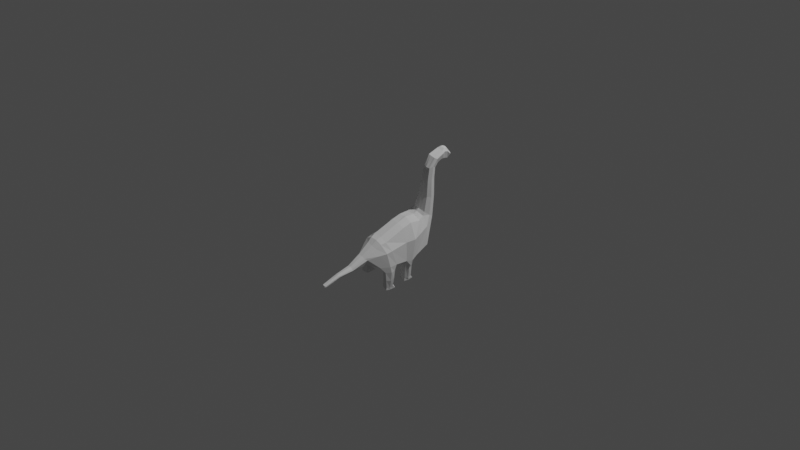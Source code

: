# Source: dino.blend  (saved by Blender 2.90.8; exported with 4.5.12 LTS)
import bpy
from mathutils import Matrix  # noqa: F401  (used for matrix-valued properties, if any)

bpy.ops.wm.read_factory_settings(use_empty=True)
scene = bpy.context.scene
scene.name = 'Scene'

# ---- collections
col_collection = bpy.data.collections.new('Collection'); scene.collection.children.link(col_collection)
col_collection_2 = bpy.data.collections.new('Collection 2'); scene.collection.children.link(col_collection_2)

# ---- world
world_world = bpy.data.worlds.new('World'); scene.world = world_world
world_world.use_nodes = True; world_world.node_tree.nodes.clear()
_N = world_world.node_tree.nodes; _L = world_world.node_tree.links
n0 = _N.new('ShaderNodeOutputWorld'); n0.name = 'World Output'; n0.location = (300, 300)
n1 = _N.new('ShaderNodeBackground'); n1.name = 'Background'; n1.location = (10, 300)
n1.inputs[0].default_value = (0.05088, 0.05088, 0.05088, 1.0)
_L.new(n1.outputs[0], n0.inputs[0])
n0.is_active_output = True
world_world.color = (0.05088, 0.05088, 0.05088)
world_world.use_sun_shadow = False
world_world.sun_shadow_jitter_overblur = 0.0

# ---- cameras
cam_camera = bpy.data.cameras.new('Camera')
cam_camera.clip_end = 100.0
cam_camera.ortho_scale = 7.314

# ---- lights
light_light = bpy.data.lights.new('Light', 'POINT')
light_light.transmission_factor = 0.0
light_light.energy = 1000.0
light_light.shadow_soft_size = 0.1
light_light.shadow_maximum_resolution = 0.006
light_light.use_absolute_resolution = True

# ---- meshes
me_plane = bpy.data.meshes.new('Plane')
me_plane.from_pydata([(-0.2485, -0.9924, 0.0), (0.04727, -0.967, 0.0), (-0.4591, -0.2977, 0.0), (-0.02148, -0.09563, 0.0), (0.4172, -0.02999, 0.0), (0.3736, -0.9134, 0.0), (-0.5657, -0.9612, 0.0), (-0.6725, -0.4362, 0.0), (0.4969, 0.02142, 0.0), (0.6804, -0.7613, 0.0), (0.5332, 0.08557, 0.0), (0.8769, -0.09942, 0.0), (0.5012, 0.8571, 0.0), (0.7826, 0.8612, 0.0), (0.601, 1.373, 0.0009097), (0.7689, 1.216, 0.0), (0.7271, 1.118, 0.0), (0.4926, 1.143, 0.0), (0.8094, 1.477, 0.008219), (0.821, 1.257, 0.001017), (0.8851, 0.4197, 0.0), (0.5381, 0.4223, 0.0), (0.8632, 1.513, 0.008246), (0.8863, 1.268, 0.001025), (0.9431, 1.516, 0.0), (0.9421, 1.258, 0.004335), (1.062, 1.371, 0.0), (1.004, 1.258, 0.01533), (-0.7996, -0.8987, 0.0), (-0.9159, -0.6231, 0.0), (-1.168, -0.9219, -0.0003125), (-1.198, -0.7825, 0.0), (-1.504, -0.9562, 0.0), (-1.528, -0.8571, 0.0), (-1.817, -1.035, 0.0), (-1.866, -0.9966, -0.0008968), (-0.2488, -0.8407, -0.402), (0.573, 0.05828, -0.15), (-1.852, -0.9946, -0.03732), (-1.803, -1.033, -0.03823), (0.5896, -0.6343, -0.405), (0.5379, -0.02009, -0.16), (-0.6728, -0.4493, -0.1275), (-1.516, -0.8744, -0.04976), (-1.504, -0.954, -0.03435), (-0.6081, -0.8652, -0.2999), (-1.198, -0.8024, -0.06423), (0.3292, -0.8114, -0.4052), (-1.169, -0.9092, -0.04418), (-0.9161, -0.6336, -0.0903), (-0.7998, -0.8526, -0.07906), (1.004, 1.257, -0.07749), (1.045, 1.383, -0.08768), (0.9429, 1.273, -0.07747), (0.9429, 1.5, -0.05876), (0.8804, 1.282, -0.07747), (0.4234, -0.0786, -0.1956), (0.863, 1.516, -0.04785), (0.5834, 0.4244, -0.119), (0.7936, 0.4219, -0.1188), (0.8208, 1.278, -0.07747), (0.04706, -0.8695, -0.4052), (0.8092, 1.479, -0.07452), (0.518, 1.145, -0.07675), (0.6853, 1.12, -0.0786), (0.7327, 1.222, -0.07751), (-0.02169, -0.1281, -0.175), (0.6008, 1.375, -0.08789), (-0.4593, -0.3262, -0.1803), (0.7106, 0.8633, -0.09316), (0.5288, 0.8592, -0.09336), (0.7992, -0.08879, -0.1951), (-1.817, -1.034, -0.02202), (-1.522, -0.8661, -0.02604), (-1.866, -0.9955, -0.01996), (0.8631, 1.515, -0.02111), (0.8832, 1.275, -0.04005), (-1.504, -0.955, -0.01797), (0.4204, -0.05543, -0.1024), (-1.198, -0.7929, -0.03361), (-0.02159, -0.1126, -0.09163), (0.7449, 0.8623, -0.04876), (-0.5879, -0.8758, -0.1267), (0.8372, 0.4208, -0.06216), (0.5618, 0.4234, -0.06229), (-0.916, -0.6286, -0.04726), (-0.7997, -0.8704, -0.06895), (0.6009, 1.374, -0.04556), (-0.6727, -0.4431, -0.06671), (0.7499, 1.219, -0.04056), (0.04716, -0.8948, -0.1891), (1.004, 1.257, -0.03324), (0.8093, 1.478, -0.03508), (0.8362, -0.09385, -0.1021), (0.5184, -0.0003034, -0.08372), (0.9425, 1.266, -0.03848), (0.3504, -0.8388, -0.1891), (-1.169, -0.9208, -0.02327), (0.7052, 1.119, -0.04113), (-0.4592, -0.3126, -0.09436), (0.943, 1.507, -0.03075), (-0.2487, -0.8779, -0.1532), (0.8209, 1.268, -0.04006), (0.6329, -0.6807, -0.212), (0.5157, 0.8582, -0.04886), (0.5541, 0.07129, -0.07849), (0.5059, 1.144, -0.04017), (-0.2791, -1.001, -0.287), (-0.2792, -0.985, -0.414), (-0.4926, -0.9984, -0.365), (-0.4806, -0.9996, -0.2713), (-0.2496, -1.378, -0.2604), (-0.2497, -1.408, -0.4179), (-0.3968, -1.425, -0.3895), (-0.3885, -1.378, -0.2613), (-0.1165, -1.491, -0.2615), (-0.1614, -1.493, -0.419), (-0.3958, -1.496, -0.3943), (-0.3653, -1.491, -0.2494), (-0.449, -1.218, -0.3873), (-0.4387, -1.197, -0.2786), (-0.2657, -1.198, -0.2867), (-0.2658, -1.203, -0.4276), (0.06067, -0.9731, -0.387), (0.257, -0.9725, -0.387), (0.03427, -0.974, -0.2001), (0.2442, -0.972, -0.2001), (0.1418, -1.408, -0.3649), (0.3268, -1.414, -0.3649), (0.1418, -1.385, -0.2286), (0.3266, -1.356, -0.2286), (0.1489, -1.496, -0.3655), (0.3912, -1.494, -0.3655), (0.1681, -1.497, -0.2091), (0.4152, -1.495, -0.2091), (0.07622, -1.093, -0.2256), (0.2687, -1.095, -0.2256), (0.07947, -1.092, -0.3797), (0.263, -1.098, -0.3797), (-1.875, -1.025, 0.0), (0.6713, -0.006378, -0.2186), (-0.6447, -0.5611, -0.2513), (-1.504, -0.8976, -0.05406), (-1.188, -0.833, -0.08644), (-0.8656, -0.6599, -0.1344), (0.9429, 1.446, -0.09748), (0.6747, 0.4163, -0.1632), (0.8142, 1.436, -0.1064), (0.658, 1.353, -0.114), (0.5906, 1.179, -0.1081), (1.027, 1.373, -0.1138), (0.01035, -0.4181, -0.3236), (0.5604, -0.2059, -0.3153), (-1.856, -1.017, -0.04446), (0.3825, -0.324, -0.3355), (0.6077, 0.863, -0.1239), (-0.3884, -0.4833, -0.3255), (0.8705, 1.459, -0.0913), (-1.871, -1.021, -0.02284), (1.056, 1.376, -0.07007), (0.1836, -0.0126, 0.0), (0.1993, -0.9421, 0.0), (0.1867, -0.05754, -0.1741), (0.1732, -0.8732, -0.4454), (0.1884, -0.8687, -0.1891), (0.1852, -0.03612, -0.0752), (0.1436, -0.9916, -0.4424), (0.1321, -0.9731, -0.2001), (0.2288, -1.423, -0.3896), (0.2279, -1.371, -0.2286), (0.2618, -1.495, -0.3842), (0.2832, -1.496, -0.2091), (0.158, -1.098, -0.4165), (0.1659, -1.094, -0.2256), (0.1899, -0.3563, -0.3934), (-0.3991, -0.978, 0.0), (-0.5724, -0.3376, 0.0), (-0.5727, -0.3599, -0.1504), (-0.4204, -0.8463, -0.4035), (-0.5726, -0.3493, -0.07255), (-0.4102, -0.8721, -0.135), (-0.3794, -0.9926, -0.4277), (-0.3734, -1.002, -0.2812), (-0.3152, -1.44, -0.4126), (-0.311, -1.399, -0.2615), (-0.2932, -1.496, -0.4156), (-0.2259, -1.492, -0.2562), (-0.3502, -1.222, -0.4292), (-0.345, -1.209, -0.2847), (-0.5157, -0.5132, -0.3167)], [], [(77, 72, 39, 44), (103, 96, 47, 40), (78, 94, 41, 56), (178, 36, 108, 181), (92, 75, 57, 62), (104, 106, 63, 70), (165, 78, 56, 162), (79, 85, 49, 46), (89, 98, 64, 65), (82, 86, 50, 45), (90, 101, 36, 61), (87, 92, 62, 67), (75, 100, 54, 57), (154, 56, 41, 152), (141, 144, 49, 42), (157, 145, 53, 55), (95, 76, 55, 53), (93, 103, 40, 71), (140, 146, 59, 71), (159, 91, 51, 150), (85, 88, 42, 49), (147, 157, 55, 60), (158, 74, 38, 153), (100, 159, 52, 54), (86, 97, 48, 50), (148, 147, 60, 65), (146, 155, 69, 59), (91, 95, 53, 51), (102, 89, 65, 60), (84, 104, 70, 58), (81, 83, 59, 69), (174, 163, 61, 151), (179, 99, 68, 177), (149, 148, 65, 64), (156, 151, 61, 36), (97, 77, 44, 48), (142, 153, 38, 43), (76, 102, 60, 55), (98, 81, 69, 64), (163, 47, 124, 166), (144, 143, 46, 49), (74, 73, 43, 38), (73, 79, 46, 43), (143, 142, 43, 46), (155, 149, 64, 69), (83, 93, 71, 59), (105, 84, 58, 37), (94, 105, 37, 41), (106, 87, 67, 63), (145, 150, 51, 53), (99, 80, 66, 68), (189, 141, 42, 177), (152, 140, 71, 40), (2, 3, 80, 99), (17, 14, 87, 106), (8, 10, 105, 94), (10, 21, 84, 105), (20, 11, 93, 83), (33, 31, 79, 73), (35, 33, 73, 74), (161, 1, 90, 164), (16, 13, 81, 98), (23, 19, 102, 76), (30, 32, 77, 97), (176, 2, 99, 179), (13, 20, 83, 81), (21, 12, 104, 84), (19, 15, 89, 102), (27, 25, 95, 91), (28, 30, 97, 86), (24, 26, 159, 100), (139, 35, 74, 158), (29, 7, 88, 85), (26, 27, 91, 159), (11, 9, 103, 93), (25, 23, 76, 95), (22, 24, 100, 75), (14, 18, 92, 87), (1, 0, 101, 90), (6, 28, 86, 82), (15, 16, 98, 89), (31, 29, 85, 79), (160, 4, 78, 165), (12, 17, 106, 104), (18, 22, 75, 92), (175, 6, 82, 180), (4, 8, 94, 78), (9, 5, 96, 103), (32, 34, 72, 77), (120, 119, 113, 114), (180, 82, 110, 182), (36, 101, 107, 108), (82, 45, 109, 110), (184, 114, 118, 186), (122, 121, 111, 112), (188, 120, 114, 184), (187, 122, 112, 183), (186, 118, 117, 185), (183, 112, 116, 185), (114, 113, 117, 118), (112, 111, 115, 116), (181, 108, 122, 187), (182, 110, 120, 188), (108, 107, 121, 122), (110, 109, 119, 120), (173, 135, 129, 169), (164, 90, 125, 167), (47, 96, 126, 124), (90, 61, 123, 125), (129, 127, 131, 133), (135, 137, 127, 129), (138, 136, 130, 128), (172, 138, 128, 168), (171, 133, 131, 170), (128, 130, 134, 132), (168, 128, 132, 170), (169, 129, 133, 171), (166, 124, 138, 172), (124, 126, 136, 138), (125, 123, 137, 135), (167, 125, 135, 173), (34, 139, 158, 72), (41, 37, 140, 152), (178, 45, 141, 189), (54, 52, 150, 145), (70, 63, 149, 155), (48, 44, 142, 143), (50, 48, 143, 144), (44, 39, 153, 142), (68, 66, 151, 156), (63, 67, 148, 149), (162, 174, 151, 66), (58, 70, 155, 146), (67, 62, 147, 148), (72, 158, 153, 39), (62, 57, 157, 147), (159, 150, 52), (37, 58, 146, 140), (57, 54, 145, 157), (45, 50, 144, 141), (47, 154, 152, 40), (56, 154, 174, 162), (126, 167, 173, 136), (123, 166, 172, 137), (130, 169, 171, 134), (127, 168, 170, 131), (134, 171, 170, 132), (137, 172, 168, 127), (96, 164, 167, 126), (136, 173, 169, 130), (3, 160, 165, 80), (5, 161, 164, 96), (61, 163, 166, 123), (154, 47, 163, 174), (80, 165, 162, 66), (36, 178, 189, 156), (107, 182, 188, 121), (109, 181, 187, 119), (113, 183, 185, 117), (115, 186, 185, 116), (119, 187, 183, 113), (121, 188, 184, 111), (111, 184, 186, 115), (101, 180, 182, 107), (0, 175, 180, 101), (7, 176, 179, 88), (156, 189, 177, 68), (88, 179, 177, 42), (45, 178, 181, 109)])
_uv = me_plane.uv_layers.new(name='UVMap')
_uv.uv.foreach_set('vector', [0.0, 0.0, 0.0, 0.0, 0.0, 0.0, 0.0, 0.0, 0.0, 0.0, 0.0, 0.0, 0.0, 0.0, 0.0, 0.0, 0.0, 0.0, 0.0, 0.0, 0.0, 0.0, 0.0, 0.0, 0.0, 0.0, 0.0, 0.0, 0.0, 0.0, 0.0, 0.0, 0.0, 0.0, 0.0, 0.0, 0.0, 0.0, 0.0, 0.0, 0.0, 0.0, 0.0, 0.0, 0.0, 0.0, 0.0, 0.0, 0.0, 0.0, 0.0, 0.0, 0.0, 0.0, 0.0, 0.0, 0.0, 0.0, 0.0, 0.0, 0.0, 0.0, 0.0, 0.0, 0.0, 0.0, 0.0, 0.0, 0.0, 0.0, 0.0, 0.0, 0.0, 0.0, 0.0, 0.0, 0.0, 0.0, 0.0, 0.0, 0.0, 0.0, 0.0, 0.0, 0.0, 0.0, 0.0, 0.0, 0.0, 0.0, 0.0, 0.0, 0.0, 0.0, 0.0, 0.0, 0.0, 0.0, 0.0, 0.0, 0.0, 0.0, 0.0, 0.0, 0.0, 0.0, 0.0, 0.0, 0.0, 0.0, 0.0, 0.0, 0.0, 0.0, 0.0, 0.0, 0.0, 0.0, 0.0, 0.0, 0.0, 0.0, 0.0, 0.0, 0.0, 0.0, 0.0, 0.0, 0.0, 0.0, 0.0, 0.0, 0.0, 0.0, 0.0, 0.0, 0.0, 0.0, 0.0, 0.0, 0.0, 0.0, 0.0, 0.0, 0.0, 0.0, 0.0, 0.0, 0.0, 0.0, 0.0, 0.0, 0.0, 0.0, 0.0, 0.0, 0.0, 0.0, 0.0, 0.0, 0.0, 0.0, 0.0, 0.0, 0.0, 0.0, 0.0, 0.0, 0.0, 0.0, 0.0, 0.0, 0.0, 0.0, 0.0, 0.0, 0.0, 0.0, 0.0, 0.0, 0.0, 0.0, 0.0, 0.0, 0.0, 0.0, 0.0, 0.0, 0.0, 0.0, 0.0, 0.0, 0.0, 0.0, 0.0, 0.0, 0.0, 0.0, 0.0, 0.0, 0.0, 0.0, 0.0, 0.0, 0.0, 0.0, 0.0, 0.0, 0.0, 0.0, 0.0, 0.0, 0.0, 0.0, 0.0, 0.0, 0.0, 0.0, 0.0, 0.0, 0.0, 0.0, 0.0, 0.0, 0.0, 0.0, 0.0, 0.0, 0.0, 0.0, 0.0, 0.0, 0.0, 0.0, 0.0, 0.0, 0.0, 0.0, 0.0, 0.0, 0.0, 0.0, 0.0, 0.0, 0.0, 0.0, 0.0, 0.0, 0.0, 0.0, 0.0, 0.0, 0.0, 0.0, 0.0, 0.0, 0.0, 0.0, 0.0, 0.0, 0.0, 0.0, 0.0, 0.0, 0.0, 0.0, 0.0, 0.0, 0.0, 0.0, 0.0, 0.0, 0.0, 0.0, 0.0, 0.0, 0.0, 0.0, 0.0, 0.0, 0.0, 0.0, 0.0, 0.0, 0.0, 0.0, 0.0, 0.0, 0.0, 0.0, 0.0, 0.0, 0.0, 0.0, 0.0, 0.0, 0.0, 0.0, 0.0, 0.0, 0.0, 0.0, 0.0, 0.0, 0.0, 0.0, 0.0, 0.0, 0.0, 0.0, 0.0, 0.0, 0.0, 0.0, 0.0, 0.0, 0.0, 0.0, 0.0, 0.0, 0.0, 0.0, 0.0, 0.0, 0.0, 0.0, 0.0, 0.0, 0.0, 0.0, 0.0, 0.0, 0.0, 0.0, 0.0, 0.0, 0.0, 0.0, 0.0, 0.0, 0.0, 0.0, 0.0, 0.0, 0.0, 0.0, 0.0, 0.0, 0.0, 0.0, 0.0, 0.0, 0.0, 0.0, 0.0, 0.0, 0.0, 0.0, 0.0, 0.0, 0.0, 0.0, 0.0, 0.0, 0.0, 0.0, 0.0, 0.0, 0.0, 0.0, 0.0, 0.0, 0.0, 0.0, 0.0, 0.0, 0.0, 0.0, 0.0, 0.0, 0.0, 0.0, 0.0, 0.0, 0.0, 0.0, 0.0, 0.0, 0.0, 0.0, 0.0, 0.0, 0.0, 0.0, 0.0, 0.0, 0.0, 0.0, 0.0, 0.0, 0.0, 0.0, 0.0, 0.0, 0.0, 0.0, 0.0, 0.0, 0.0, 0.0, 0.0, 0.0, 0.0, 0.0, 0.0, 0.0, 0.0, 0.0, 0.0, 0.0, 0.0, 0.0, 0.0, 0.0, 0.0, 0.0, 0.0, 0.0, 0.0, 0.0, 0.0, 0.0, 0.0, 0.0, 0.0, 0.0, 0.0, 0.0, 0.0, 0.0, 0.0, 0.0, 0.0, 0.0, 0.0, 0.0, 0.0, 0.0, 0.0, 0.0, 0.0, 0.0, 0.0, 0.0, 0.0, 0.0, 0.0, 0.0, 0.0, 0.0, 0.0, 0.0, 0.0, 0.0, 0.0, 0.0, 0.0, 0.0, 0.0, 0.0, 0.0, 0.0, 0.0, 0.0, 0.0, 0.0, 0.0, 0.0, 0.0, 0.0, 0.0, 0.0, 0.0, 0.0, 0.0, 0.0, 0.0, 0.0, 0.0, 0.0, 0.0, 0.0, 0.0, 0.0, 0.0, 0.0, 0.0, 0.0, 0.0, 0.0, 0.0, 0.0, 0.0, 0.0, 0.0, 0.0, 0.0, 0.0, 0.0, 0.0, 0.0, 0.0, 0.0, 0.0, 0.0, 0.0, 0.0, 0.0, 0.0, 0.0, 0.0, 0.0, 0.0, 0.0, 0.0, 0.0, 0.0, 0.0, 0.0, 0.0, 0.0, 0.0, 0.0, 0.0, 0.0, 0.0, 0.0, 0.0, 0.0, 0.0, 0.0, 0.0, 0.0, 0.0, 0.0, 0.0, 0.0, 0.0, 0.0, 0.0, 0.0, 0.0, 0.0, 0.0, 0.0, 0.0, 0.0, 0.0, 0.0, 0.0, 0.0, 0.0, 0.0, 0.0, 0.0, 0.0, 0.0, 0.0, 0.0, 0.0, 0.0, 0.0, 0.0, 0.0, 0.0, 0.0, 0.0, 0.0, 0.0, 0.0, 0.0, 0.0, 0.0, 0.0, 0.0, 0.0, 0.0, 0.0, 0.0, 0.0, 0.0, 0.0, 0.0, 0.0, 0.0, 0.0, 0.0, 0.0, 0.0, 0.0, 0.0, 0.0, 0.0, 0.0, 0.0, 0.0, 0.0, 0.0, 0.0, 0.0, 0.0, 0.0, 0.0, 0.0, 0.0, 0.0, 0.0, 0.0, 0.0, 0.0, 0.0, 0.0, 0.0, 0.0, 0.0, 0.0, 0.0, 0.0, 0.0, 0.0, 0.0, 0.0, 0.0, 0.0, 0.0, 0.0, 0.0, 0.0, 0.0, 0.0, 0.0, 0.0, 0.0, 0.0, 0.0, 0.0, 0.0, 0.0, 0.0, 0.0, 0.0, 0.0, 0.0, 0.0, 0.0, 0.0, 0.0, 0.0, 0.0, 0.0, 0.0, 0.0, 0.0, 0.0, 0.0, 0.0, 0.0, 0.0, 0.0, 0.0, 0.0, 0.0, 0.0, 0.0, 0.0, 0.0, 0.0, 0.0, 0.0, 0.0, 0.0, 0.0, 0.0, 0.0, 0.0, 0.0, 0.0, 0.0, 0.0, 0.0, 0.0, 0.0, 0.0, 0.0, 0.0, 0.0, 0.0, 0.0, 0.0, 0.0, 0.0, 0.0, 0.0, 0.0, 0.0, 0.0, 0.0, 0.0, 0.0, 0.0, 0.0, 0.0, 0.0, 0.0, 0.0, 0.0, 0.0, 0.0, 0.0, 0.0, 0.0, 0.0, 0.0, 0.0, 0.0, 0.0, 0.0, 0.0, 0.0, 0.0, 0.0, 0.0, 0.0, 0.0, 0.0, 0.0, 0.0, 0.0, 0.0, 0.0, 0.0, 0.0, 0.0, 0.0, 0.0, 0.0, 0.0, 0.0, 0.0, 0.0, 0.0, 0.0, 0.0, 0.0, 0.0, 0.0, 0.0, 0.0, 0.0, 0.0, 0.0, 0.0, 0.0, 0.0, 0.0, 0.0, 0.0, 0.0, 0.0, 0.0, 0.0, 0.0, 0.0, 0.0, 0.0, 0.0, 0.0, 0.0, 0.0, 0.0, 0.0, 0.0, 0.0, 0.0, 0.0, 0.0, 0.0, 0.0, 0.0, 0.0, 0.0, 0.0, 0.0, 0.0, 0.0, 0.0, 0.0, 0.0, 0.0, 0.0, 0.0, 0.0, 0.0, 0.0, 0.0, 0.0, 0.0, 0.0, 0.0, 0.0, 0.0, 0.0, 0.0, 0.0, 0.0, 0.0, 0.0, 0.0, 0.0, 0.0, 0.0, 0.0, 0.0, 0.0, 0.0, 0.0, 0.0, 0.0, 0.0, 0.0, 0.0, 0.0, 0.0, 0.0, 0.0, 0.0, 0.0, 0.0, 0.0, 0.0, 0.0, 0.0, 0.0, 0.0, 0.0, 0.0, 0.0, 0.0, 0.0, 0.0, 0.0, 0.0, 0.0, 0.0, 0.0, 0.0, 0.0, 0.0, 0.0, 0.0, 0.0, 0.0, 0.0, 0.0, 0.0, 0.0, 0.0, 0.0, 0.0, 0.0, 0.0, 0.0, 0.0, 0.0, 0.0, 0.0, 0.0, 0.0, 0.0, 0.0, 0.0, 0.0, 0.0, 0.0, 0.0, 0.0, 0.0, 0.0, 0.0, 0.0, 0.0, 0.0, 0.0, 0.0, 0.0, 0.0, 0.0, 0.0, 0.0, 0.0, 0.0, 0.0, 0.0, 0.0, 0.0, 0.0, 0.0, 0.0, 0.0, 0.0, 0.0, 0.0, 0.0, 0.0, 0.0, 0.0, 0.0, 0.0, 0.0, 0.0, 0.0, 0.0, 0.0, 0.0, 0.0, 0.0, 0.0, 0.0, 0.0, 0.0, 0.0, 0.0, 0.0, 0.0, 0.0, 0.0, 0.0, 0.0, 0.0, 0.0, 0.0, 0.0, 0.0, 0.0, 0.0, 0.0, 0.0, 0.0, 0.0, 0.0, 0.0, 0.0, 0.0, 0.0, 0.0, 0.0, 0.0, 0.0, 0.0, 0.0, 0.0, 0.0, 0.0, 0.0, 0.0, 0.0, 0.0, 0.0, 0.0, 0.0, 0.0, 0.0, 0.0, 0.0, 0.0, 0.0, 0.0, 0.0, 0.0, 0.0, 0.0, 0.0, 0.0, 0.0, 0.0, 0.0, 0.0, 0.0, 0.0, 0.0, 0.0, 0.0, 0.0, 0.0, 0.0, 0.0, 0.0, 0.0, 0.0, 0.0, 0.0, 0.0, 0.0, 0.0, 0.0, 0.0, 0.0, 0.0, 0.0, 0.0, 0.0, 0.0, 0.0, 0.0, 0.0, 0.0, 0.0, 0.0, 0.0, 0.0, 0.0, 0.0, 0.0, 0.0, 0.0, 0.0, 0.0, 0.0, 0.0, 0.0, 0.0, 0.0, 0.0, 0.0, 0.0, 0.0, 0.0, 0.0, 0.0, 0.0, 0.0, 0.0, 0.0, 0.0, 0.0, 0.0, 0.0, 0.0, 0.0, 0.0, 0.0, 0.0, 0.0, 0.0, 0.0, 0.0, 0.0, 0.0, 0.0, 0.0, 0.0, 0.0, 0.0, 0.0, 0.0, 0.0, 0.0, 0.0, 0.0, 0.0, 0.0, 0.0, 0.0, 0.0, 0.0, 0.0, 0.0, 0.0, 0.0, 0.0, 0.0, 0.0, 0.0, 0.0, 0.0, 0.0, 0.0, 0.0, 0.0, 0.0, 0.0, 0.0, 0.0, 0.0, 0.0, 0.0, 0.0, 0.0, 0.0, 0.0, 0.0, 0.0, 0.0, 0.0, 0.0, 0.0, 0.0, 0.0, 0.0, 0.0, 0.0, 0.0, 0.0, 0.0, 0.0, 0.0, 0.0, 0.0, 0.0, 0.0, 0.0, 0.0, 0.0, 0.0, 0.0, 0.0, 0.0, 0.0, 0.0, 0.0, 0.0, 0.0, 0.0, 0.0, 0.0, 0.0, 0.0, 0.0, 0.0, 0.0, 0.0, 0.0, 0.0, 0.0, 0.0, 0.0, 0.0, 0.0, 0.0, 0.0, 0.0, 0.0, 0.0, 0.0, 0.0, 0.0, 0.0, 0.0, 0.0, 0.0, 0.0, 0.0, 0.0, 0.0, 0.0, 0.0, 0.0, 0.0, 0.0, 0.0, 0.0, 0.0, 0.0, 0.0, 0.0, 0.0, 0.0, 0.0, 0.0, 0.0, 0.0, 0.0, 0.0, 0.0, 0.0, 0.0, 0.0, 0.0, 0.0, 0.0, 0.0, 0.0, 0.0, 0.0, 0.0, 0.0, 0.0, 0.0, 0.0, 0.0, 0.0, 0.0, 0.0, 0.0, 0.0, 0.0, 0.0, 0.0, 0.0, 0.0, 0.0, 0.0, 0.0, 0.0, 0.0, 0.0, 0.0, 0.0, 0.0, 0.0, 0.0, 0.0, 0.0, 0.0, 0.0, 0.0, 0.0, 0.0, 0.0, 0.0, 0.0, 0.0, 0.0, 0.0, 0.0, 0.0, 0.0, 0.0, 0.0, 0.0, 0.0, 0.0, 0.0, 0.0, 0.0, 0.0, 0.0, 0.0, 0.0, 0.0, 0.0, 0.0, 0.0, 0.0, 0.0, 0.0, 0.0, 0.0, 0.0, 0.0, 0.0, 0.0, 0.0, 0.0, 0.0, 0.0, 0.0, 0.0, 0.0, 0.0, 0.0, 0.0, 0.0, 0.0, 0.0, 0.0, 0.0, 0.0, 0.0, 0.0, 0.0, 0.0, 0.0, 0.0, 0.0, 0.0, 0.0, 0.0, 0.0, 0.0, 0.0, 0.0, 0.0, 0.0, 0.0, 0.0, 0.0, 0.0, 0.0, 0.0, 0.0, 0.0, 0.0, 0.0, 0.0, 0.0, 0.0, 0.0, 0.0, 0.0, 0.0, 0.0, 0.0, 0.0, 0.0, 0.0, 0.0, 0.0, 0.0, 0.0, 0.0, 0.0, 0.0, 0.0, 0.0, 0.0, 0.0, 0.0, 0.0, 0.0, 0.0, 0.0, 0.0, 0.0, 0.0, 0.0, 0.0, 0.0, 0.0, 0.0, 0.0, 0.0, 0.0, 0.0, 0.0, 0.0, 0.0, 0.0, 0.0, 0.0])
me_plane.use_remesh_fix_poles = True
me_plane.use_remesh_preserve_attributes = False
me_plane.use_mirror_vertex_groups = False
me_plane.update()
me_plane_001 = bpy.data.meshes.new('Plane.001')
me_plane_001.from_pydata([(0.4953, -0.08964, -0.0004284)], [], [])
_uv = me_plane_001.uv_layers.new(name='UVMap')
_uv.uv.foreach_set('vector', [])
me_plane_001.use_remesh_fix_poles = True
me_plane_001.use_remesh_preserve_attributes = False
me_plane_001.use_mirror_vertex_groups = False
me_plane_001.update()

# ---- objects
ob_light = bpy.data.objects.new('Light', light_light)
ob_camera = bpy.data.objects.new('Camera', cam_camera)
ob_plane = bpy.data.objects.new('Plane', me_plane)
ob_plane_001 = bpy.data.objects.new('Plane.001', me_plane_001)
ob_empty_001 = bpy.data.objects.new('Empty.001', None)
ob_empty = bpy.data.objects.new('Empty', None)

# ---- transforms, parenting, visibility, modifiers, constraints
ob_light.location = (4.076, 1.005, 5.904)
ob_light.rotation_euler = (0.6503, 0.05522, 1.866)
ob_light.lock_rotations_4d = False
ob_light.empty_display_type = 'ARROWS'
ob_light.color = (0.0, 0.0, 0.0, 0.0)
ob_light.lineart.crease_threshold = 0.0
ob_camera.location = (7.359, -6.926, 4.958)
ob_camera.rotation_euler = (1.109, 0.0, 0.8149)
ob_camera.lock_rotations_4d = False
ob_camera.empty_display_type = 'ARROWS'
ob_camera.color = (0.0, 0.0, 0.0, 0.0)
ob_camera.display_type = 'WIRE'
ob_camera.lineart.crease_threshold = 0.0
ob_plane.location = (0.0, 0.0, 0.0)
ob_plane.rotation_euler = (6285.0, -0.0, 1.571)
ob_plane.scale = (0.4885, 0.4885, 0.4885)
ob_plane.lineart.crease_threshold = 0.0
_m = ob_plane.modifiers.new('Mirror', 'MIRROR')
_m.use_axis = (False, False, True)
_m.use_clip = True
ob_plane_001.location = (0.0, 0.0, 0.0)
ob_plane_001.rotation_euler = (6285.0, -0.0, 1.571)
ob_plane_001.scale = (0.4885, 0.4885, 0.4885)
ob_plane_001.lineart.crease_threshold = 0.0
ob_empty_001.location = (0.0, 1.393, 0.0)
ob_empty_001.rotation_euler = (1.571, -0.0, 1.571)
ob_empty_001.empty_display_type = 'IMAGE'
ob_empty_001.empty_display_size = 5.0
ob_empty_001.empty_image_depth = 'BACK'
ob_empty_001.empty_image_side = 'FRONT'
ob_empty_001.lineart.crease_threshold = 0.0
ob_empty.location = (0.4406, 0.0, 0.0)
ob_empty.rotation_euler = (1.571, -0.0, -0.0)
ob_empty.empty_display_type = 'IMAGE'
ob_empty.empty_display_size = 5.0
ob_empty.empty_image_depth = 'BACK'
ob_empty.empty_image_side = 'FRONT'
ob_empty.lineart.crease_threshold = 0.0

# ---- collection membership
col_collection.objects.link(ob_light)
col_collection.objects.link(ob_camera)
col_collection.objects.link(ob_plane)
col_collection.objects.link(ob_plane_001)
col_collection_2.objects.link(ob_empty_001)
col_collection_2.objects.link(ob_empty)

# ---- scene / render settings (as saved in the file)
scene.camera = ob_camera
scene.frame_start = 1; scene.frame_end = 250; scene.frame_set(20)
scene.render.engine = 'BLENDER_EEVEE_NEXT'
scene.cycles.use_denoising = False
scene.cycles.samples = 128
scene.cycles.sampling_pattern = 'TABULATED_SOBOL'
scene.cycles.use_adaptive_sampling = False
scene.cycles.use_light_tree = False
scene.view_settings.view_transform = 'Filmic'
bpy.context.view_layer.update()
